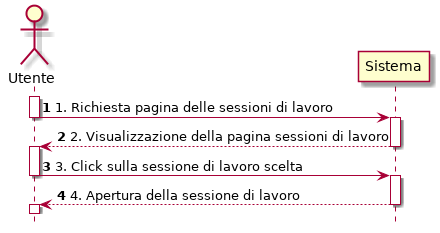

The diagram above was rendered by PlantUML. Its source (embedded in the PNG):
@startuml
hide footbox
autonumber
Actor Utente
activate Utente
Utente -> Sistema   :   1. Richiesta pagina delle sessioni di lavoro 
deactivate Utente
activate Sistema
Sistema --> Utente  :   2. Visualizzazione della pagina sessioni di lavoro
deactivate Sistema
activate Utente
Utente -> Sistema   :   3. Click sulla sessione di lavoro scelta
deactivate Utente
activate Sistema
Sistema --> Utente  :   4. Apertura della sessione di lavoro
deactivate Sistema
activate Utente
deactivate Utente
@enduml